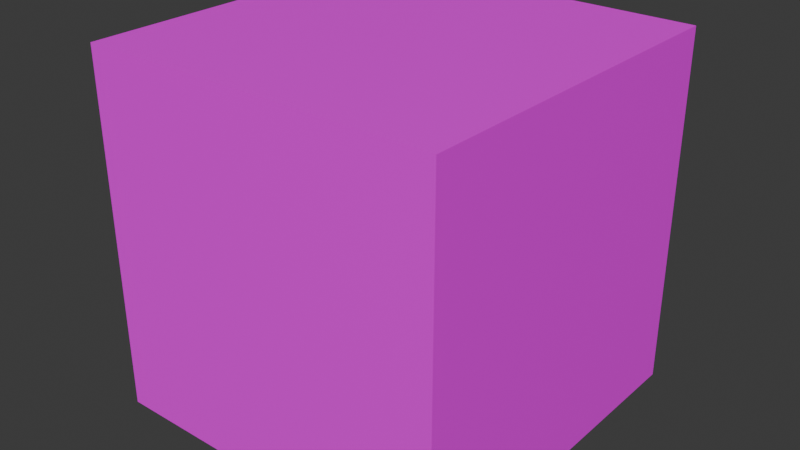 # Source: dadoAnim.blend  (saved by Blender 4.3.34; exported with 4.5.12 LTS)
import bpy
from mathutils import Matrix  # noqa: F401  (used for matrix-valued properties, if any)

bpy.ops.wm.read_factory_settings(use_empty=True)
scene = bpy.context.scene
scene.name = 'Scene'

# ---- collections
col_collection = bpy.data.collections.new('Collection'); scene.collection.children.link(col_collection)

# ---- images (referenced by path relative to the original .blend; pixels are not part of the script)
import os
ASSET_DIR = os.environ.get("B2B_ASSET_DIR", "")  # directory of the original .blend (textures are referenced by path, not embedded)
HERE = os.path.dirname(os.path.abspath(__file__))  # packed textures are extracted next to this script under _unpacked/

def load_image(name, relpath, width, height, colorspace="sRGB"):
    """Load a texture the original file referenced (path relative to the .blend, or extracted next to this script)."""
    p = next((c for c in (os.path.join(HERE, relpath), os.path.join(ASSET_DIR, relpath)) if relpath and os.path.exists(c)), "")
    if p:
        img = bpy.data.images.load(p, check_existing=True)
        img.name = name
    else:  # same state as the original file: an image datablock whose file is absent (Cycles renders it pink)
        img = bpy.data.images.new(name, width, height)
        img.source = "FILE"
        img.filepath = "//" + (relpath or name)
    img.colorspace_settings.name = colorspace
    return img
img_dados_png = load_image('dados.png', 'texturasDados/dados.png', 1024, 1024, 'sRGB')

# ---- materials (node trees are filled in below, after node groups)
mat_material = bpy.data.materials.new('Material')
mat_material.alpha_threshold = 0.0
mat_material.roughness = 0.5
mat_material.line_color = (0.0, 0.0, 0.0, 1.0)

# ---- material node trees
mat_material.use_nodes = True; mat_material.node_tree.nodes.clear()
_N = mat_material.node_tree.nodes; _L = mat_material.node_tree.links
n0 = _N.new('ShaderNodeOutputMaterial'); n0.name = 'Material Output'; n0.location = (300, 300)
n1 = _N.new('ShaderNodeBsdfPrincipled'); n1.name = 'Principled BSDF'; n1.location = (10, 300)
n1.inputs[3].default_value = 1.45
n2 = _N.new('ShaderNodeTexImage'); n2.name = 'Image Texture'; n2.location = (-280, 280)
n2.image = img_dados_png
_L.new(n1.outputs[0], n0.inputs[0])
_L.new(n2.outputs[0], n1.inputs[0])
n0.is_active_output = True

# ---- world
world_world = bpy.data.worlds.new('World'); scene.world = world_world
world_world.use_nodes = True; world_world.node_tree.nodes.clear()
_N = world_world.node_tree.nodes; _L = world_world.node_tree.links
n0 = _N.new('ShaderNodeOutputWorld'); n0.name = 'World Output'; n0.location = (300, 300)
n1 = _N.new('ShaderNodeBackground'); n1.name = 'Background'; n1.location = (10, 300)
n1.inputs[0].default_value = (0.05088, 0.05088, 0.05088, 1.0)
_L.new(n1.outputs[0], n0.inputs[0])
n0.is_active_output = True
world_world.color = (0.05088, 0.05088, 0.05088)
world_world.sun_shadow_jitter_overblur = 0.0

# ---- meshes
me_cube = bpy.data.meshes.new('Cube')
me_cube.from_pydata([(1.0, 1.0, 1.0), (1.0, 1.0, -1.0), (1.0, -1.0, 1.0), (1.0, -1.0, -1.0), (-1.0, 1.0, 1.0), (-1.0, 1.0, -1.0), (-1.0, -1.0, 1.0), (-1.0, -1.0, -1.0)], [], [(0, 4, 6, 2), (3, 2, 6, 7), (7, 6, 4, 5), (5, 1, 3, 7), (1, 0, 2, 3), (5, 4, 0, 1)])
_uv = me_cube.uv_layers.new(name='UVMap')
_uv.uv.foreach_set('vector', [0.6498, 0.5155, 0.8998, 0.5155, 0.8998, 0.9856, 0.6498, 0.9856, 0.5709, 0.4302, 0.6081, 0.9912, 0.2989, 0.9943, 0.303, 0.517, 0.1786, 0.06511, 0.4286, 0.06511, 0.4286, 0.5073, 0.1786, 0.5073, 0.7554, 0.09385, 0.9889, 0.09385, 0.9889, 0.4896, 0.7554, 0.4896, 0.3053, 0.5104, 0.3053, 0.9536, 0.03325, 0.9536, 0.03325, 0.5104, 0.5114, 0.08568, 0.7614, 0.08568, 0.7614, 0.5031, 0.5114, 0.5031])
me_cube.materials.append(mat_material)
me_cube.use_mirror_vertex_groups = False
me_cube.update()

# ---- objects
ob_cube = bpy.data.objects.new('Cube', me_cube)

# ---- transforms, parenting, visibility, modifiers, constraints
ob_cube.location = (0.0, 0.0, 0.0)
ob_cube.scale = (0.418, 0.418, 0.418)
ob_cube.lock_rotations_4d = False
ob_cube.empty_display_type = 'ARROWS'
ob_cube.lineart.crease_threshold = 0.0

# ---- collection membership
col_collection.objects.link(ob_cube)

# ---- scene / render settings (as saved in the file)
scene.frame_start = 1; scene.frame_end = 250; scene.frame_set(0)
scene.render.engine = 'BLENDER_EEVEE_NEXT'
bpy.context.view_layer.update()

# ---- added for rendering (the .blend has no active camera and no usable light): camera, sun
cam_auto = bpy.data.cameras.new('AutoCamera')
cam_auto.lens = 50.0
cam_auto.sensor_width = 36.0
cam_auto.clip_end = 1000.0
ob_auto_camera = bpy.data.objects.new('AutoCamera', cam_auto)
scene.collection.objects.link(ob_auto_camera)
ob_auto_camera.location = (1.33978, -1.60774, 1.07183)
ob_auto_camera.rotation_euler = (1.09748, -7.21219e-08, 0.694738)
scene.camera = ob_auto_camera
light_auto_sun = bpy.data.lights.new('AutoSun', 'SUN')
light_auto_sun.energy = 3.0
light_auto_sun.angle = 0.0523599
ob_auto_sun = bpy.data.objects.new('AutoSun', light_auto_sun)
scene.collection.objects.link(ob_auto_sun)
ob_auto_sun.rotation_euler = (0.872665, 0.174533, 0.523599)
bpy.context.view_layer.update()
